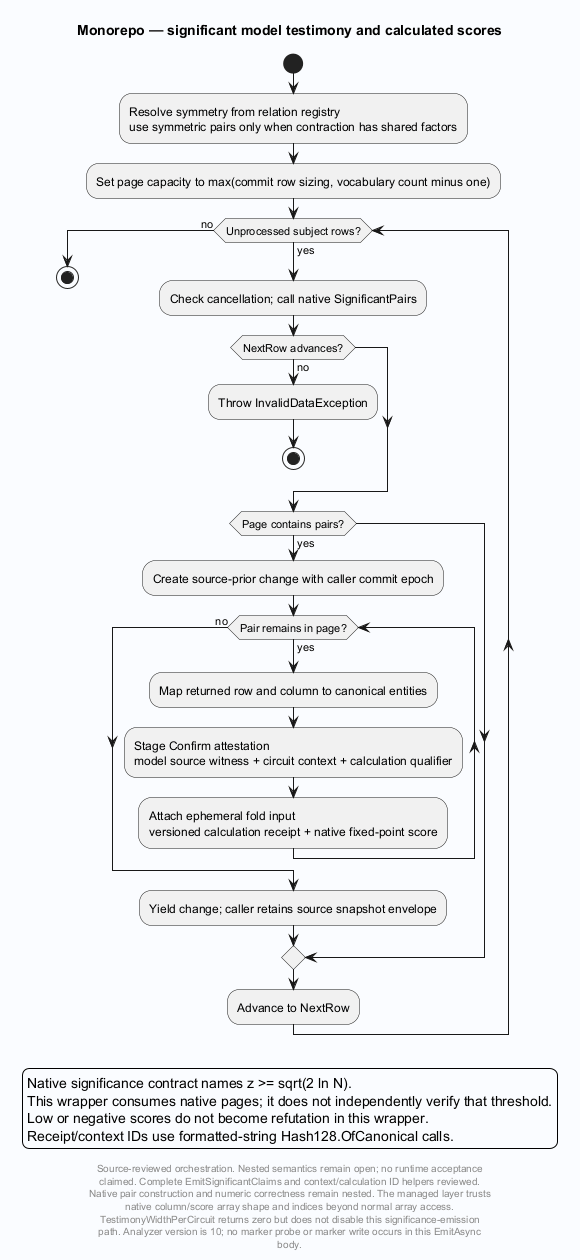

The diagram above was rendered by PlantUML. Its source (embedded in the PNG):
@startuml
' Evidence: Laplace/app/Laplace.Decomposers/Model/ModelTokenEdgeETL.cs SHA256 da0df6373f5b8fefdaaf8eb04be4fe9af34741882bc4bfde87f565a636f1cdc4
skinparam backgroundColor #FAFCFF
skinparam shadowing false
skinparam defaultFontName SansSerif
title Monorepo — significant model testimony and calculated scores
start
:Resolve symmetry from relation registry\nuse symmetric pairs only when contraction has shared factors;
:Set page capacity to max(commit row sizing, vocabulary count minus one);
while (Unprocessed subject rows?) is (yes)
 :Check cancellation; call native SignificantPairs;
 if (NextRow advances?) then (no)
  :Throw InvalidDataException;
  stop
 endif
 if (Page contains pairs?) then (yes)
  :Create source-prior change with caller commit epoch;
  while (Pair remains in page?) is (yes)
   :Map returned row and column to canonical entities;
   :Stage Confirm attestation\nmodel source witness + circuit context + calculation qualifier;
   :Attach ephemeral fold input\nversioned calculation receipt + native fixed-point score;
  endwhile (no)
  :Yield change; caller retains source snapshot envelope;
 endif
 :Advance to NextRow;
endwhile (no)
stop
legend
Native significance contract names z >= sqrt(2 ln N).
This wrapper consumes native pages; it does not independently verify that threshold.
Low or negative scores do not become refutation in this wrapper.
Receipt/context IDs use formatted-string Hash128.OfCanonical calls.
endlegend
footer
Source-reviewed orchestration. Nested semantics remain open; no runtime acceptance
claimed. Complete EmitSignificantClaims and context/calculation ID helpers reviewed.
Native pair construction and numeric correctness remain nested. The managed layer trusts
native column/score array shape and indices beyond normal array access.
TestimonyWidthPerCircuit returns zero but does not disable this significance-emission
path. Analyzer version is 10; no marker probe or marker write occurs in this EmitAsync
body.
end footer

@enduml